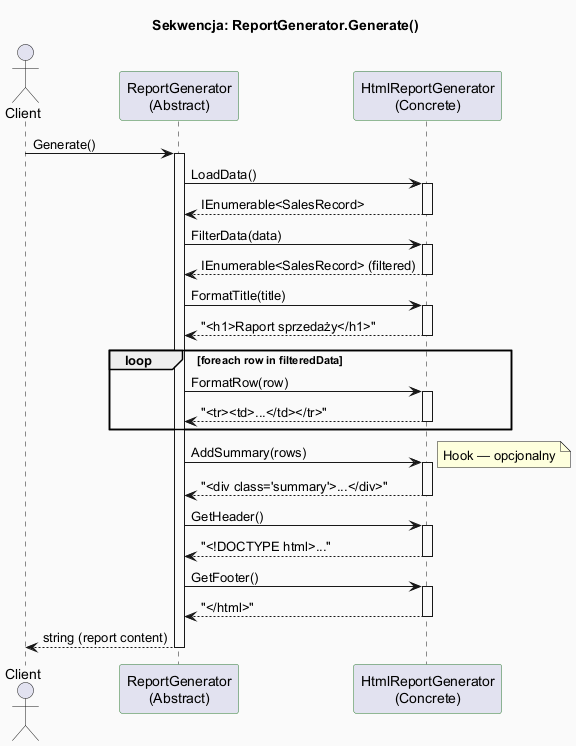

The diagram above was rendered by PlantUML. Its source (embedded in the PNG):
@startuml template_method_report_sequence
skinparam backgroundColor #FAFAFA
skinparam sequenceParticipantBorderColor #2E7D32
skinparam titleFontSize 14

title Sekwencja: ReportGenerator.Generate()

actor Client
participant "ReportGenerator\n(Abstract)" as Base
participant "HtmlReportGenerator\n(Concrete)" as Concrete

Client -> Base : Generate()
activate Base

Base -> Concrete : LoadData()
activate Concrete
Concrete --> Base : IEnumerable<SalesRecord>
deactivate Concrete

Base -> Concrete : FilterData(data)
activate Concrete
Concrete --> Base : IEnumerable<SalesRecord> (filtered)
deactivate Concrete

Base -> Concrete : FormatTitle(title)
activate Concrete
Concrete --> Base : "<h1>Raport sprzedaży</h1>"
deactivate Concrete

loop foreach row in filteredData
  Base -> Concrete : FormatRow(row)
  activate Concrete
  Concrete --> Base : "<tr><td>...</td></tr>"
  deactivate Concrete
end

Base -> Concrete : AddSummary(rows)
activate Concrete
note right: Hook — opcjonalny
Concrete --> Base : "<div class='summary'>...</div>"
deactivate Concrete

Base -> Concrete : GetHeader()
activate Concrete
Concrete --> Base : "<!DOCTYPE html>..."
deactivate Concrete

Base -> Concrete : GetFooter()
activate Concrete
Concrete --> Base : "</html>"
deactivate Concrete

Base --> Client : string (report content)
deactivate Base

@enduml